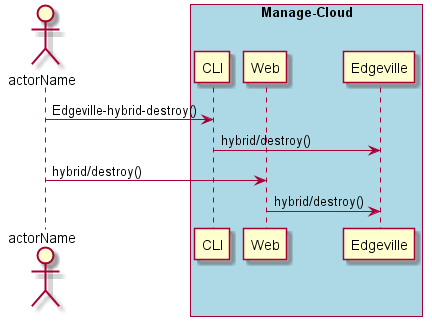

The diagram above was rendered by PlantUML. Its source (embedded in the PNG):
@startuml
Actor "actorName" as A

box "Manage-Cloud" #lightblue
participant CLI as CLI
participant Web as Web
participant "Edgeville" as S
A -> CLI : Edgeville-hybrid-destroy()
CLI -> S : hybrid/destroy()
A -> Web : hybrid/destroy()
Web -> S : hybrid/destroy()
end box

@enduml